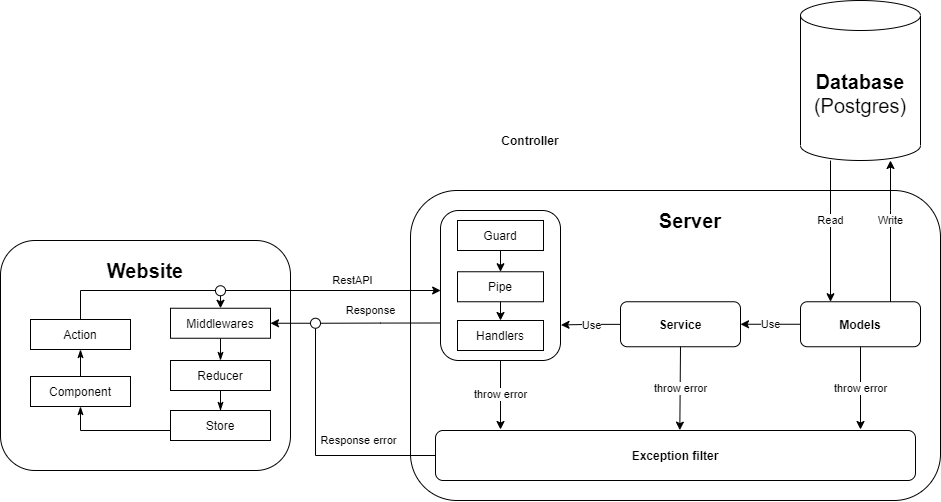

The diagram above was exported from draw.io. Its source (the exported page's mxGraphModel, read from the mxfile embedded in the PNG):
<mxGraphModel dx="2310" dy="1963" grid="1" gridSize="10" guides="1" tooltips="1" connect="1" arrows="1" fold="1" page="1" pageScale="1" pageWidth="827" pageHeight="1169" math="0" shadow="0">
  <root>
    <mxCell id="0" />
    <mxCell id="1" parent="0" />
    <mxCell id="gZMRwMRJJdXJQ0cKzLfR-1" value="&lt;font style=&quot;font-size: 20px&quot;&gt;&lt;b&gt;Database&lt;/b&gt;&lt;br&gt;(Postgres)&lt;/font&gt;" style="shape=cylinder3;whiteSpace=wrap;html=1;boundedLbl=1;backgroundOutline=1;size=15;" parent="1" vertex="1">
      <mxGeometry x="700" y="-270" width="120" height="160" as="geometry" />
    </mxCell>
    <mxCell id="KjKVA0m4UYuZcxa8tyyL-1" value="" style="rounded=1;whiteSpace=wrap;html=1;" parent="1" vertex="1">
      <mxGeometry x="-100" y="-30" width="290" height="230" as="geometry" />
    </mxCell>
    <mxCell id="KjKVA0m4UYuZcxa8tyyL-2" value="Website" style="text;html=1;strokeColor=none;fillColor=none;align=center;verticalAlign=middle;whiteSpace=wrap;rounded=0;fontStyle=1;fontSize=20;" parent="1" vertex="1">
      <mxGeometry x="25" y="-10" width="40" height="20" as="geometry" />
    </mxCell>
    <mxCell id="Amw-VuzgP1fbQdxW3K4u-16" style="edgeStyle=orthogonalEdgeStyle;rounded=0;orthogonalLoop=1;jettySize=auto;html=1;entryX=0.5;entryY=1;entryDx=0;entryDy=0;endArrow=classicThin;endFill=1;" parent="1" source="KjKVA0m4UYuZcxa8tyyL-3" target="KjKVA0m4UYuZcxa8tyyL-4" edge="1">
      <mxGeometry relative="1" as="geometry" />
    </mxCell>
    <mxCell id="KjKVA0m4UYuZcxa8tyyL-3" value="Component" style="rounded=0;whiteSpace=wrap;html=1;" parent="1" vertex="1">
      <mxGeometry x="-70" y="106" width="100" height="30" as="geometry" />
    </mxCell>
    <mxCell id="KjKVA0m4UYuZcxa8tyyL-4" value="Action" style="rounded=0;whiteSpace=wrap;html=1;" parent="1" vertex="1">
      <mxGeometry x="-70" y="49" width="100" height="30" as="geometry" />
    </mxCell>
    <mxCell id="Amw-VuzgP1fbQdxW3K4u-15" style="edgeStyle=orthogonalEdgeStyle;rounded=0;orthogonalLoop=1;jettySize=auto;html=1;endArrow=classicThin;endFill=1;entryX=0.5;entryY=1;entryDx=0;entryDy=0;" parent="1" source="KjKVA0m4UYuZcxa8tyyL-5" target="KjKVA0m4UYuZcxa8tyyL-3" edge="1">
      <mxGeometry relative="1" as="geometry">
        <mxPoint x="-20" y="150" as="targetPoint" />
        <Array as="points">
          <mxPoint x="-20" y="160" />
        </Array>
      </mxGeometry>
    </mxCell>
    <mxCell id="KjKVA0m4UYuZcxa8tyyL-5" value="Store" style="rounded=0;whiteSpace=wrap;html=1;" parent="1" vertex="1">
      <mxGeometry x="70" y="140" width="100" height="30" as="geometry" />
    </mxCell>
    <mxCell id="KjKVA0m4UYuZcxa8tyyL-6" value="" style="rounded=1;whiteSpace=wrap;html=1;" parent="1" vertex="1">
      <mxGeometry x="310" y="-80" width="530" height="310" as="geometry" />
    </mxCell>
    <mxCell id="KjKVA0m4UYuZcxa8tyyL-7" value="Server" style="text;html=1;strokeColor=none;fillColor=none;align=center;verticalAlign=middle;whiteSpace=wrap;rounded=0;fontStyle=1;fontSize=20;" parent="1" vertex="1">
      <mxGeometry x="570" y="-60" width="40" height="20" as="geometry" />
    </mxCell>
    <mxCell id="KjKVA0m4UYuZcxa8tyyL-14" value="Response" style="edgeStyle=orthogonalEdgeStyle;rounded=0;orthogonalLoop=1;jettySize=auto;html=1;exitX=0;exitY=0.75;exitDx=0;exitDy=0;entryX=1;entryY=0.5;entryDx=0;entryDy=0;endArrow=none;endFill=0;" parent="1" source="xaMGjPC64_-0DQqoonV1-1" target="Amw-VuzgP1fbQdxW3K4u-9" edge="1">
      <mxGeometry x="0.1688" y="-13" relative="1" as="geometry">
        <mxPoint x="240" y="53" as="targetPoint" />
        <Array as="points" />
        <mxPoint as="offset" />
        <mxPoint x="340" y="112.5" as="sourcePoint" />
      </mxGeometry>
    </mxCell>
    <mxCell id="KjKVA0m4UYuZcxa8tyyL-9" value="Controller" style="text;html=1;strokeColor=none;fillColor=none;align=center;verticalAlign=middle;whiteSpace=wrap;rounded=0;fontStyle=1" parent="1" vertex="1">
      <mxGeometry x="410" y="-140" width="40" height="20" as="geometry" />
    </mxCell>
    <mxCell id="KjKVA0m4UYuZcxa8tyyL-13" value="RestAPI" style="edgeStyle=orthogonalEdgeStyle;rounded=0;orthogonalLoop=1;jettySize=auto;html=1;entryX=0.002;entryY=0.531;entryDx=0;entryDy=0;entryPerimeter=0;exitX=0.5;exitY=0;exitDx=0;exitDy=0;" parent="1" source="KjKVA0m4UYuZcxa8tyyL-4" target="xaMGjPC64_-0DQqoonV1-1" edge="1">
      <mxGeometry x="0.5453" y="10" relative="1" as="geometry">
        <mxPoint x="340" y="10.000000000000036" as="targetPoint" />
        <Array as="points">
          <mxPoint x="-20" y="20" />
          <mxPoint x="340" y="20" />
        </Array>
        <mxPoint as="offset" />
        <mxPoint x="191.08000000000004" y="10.000000000000036" as="sourcePoint" />
      </mxGeometry>
    </mxCell>
    <mxCell id="KjKVA0m4UYuZcxa8tyyL-16" value="Use" style="edgeStyle=orthogonalEdgeStyle;rounded=0;orthogonalLoop=1;jettySize=auto;html=1;entryX=1.004;entryY=0.763;entryDx=0;entryDy=0;entryPerimeter=0;" parent="1" source="KjKVA0m4UYuZcxa8tyyL-15" target="xaMGjPC64_-0DQqoonV1-1" edge="1">
      <mxGeometry relative="1" as="geometry">
        <mxPoint x="445" y="125" as="targetPoint" />
        <Array as="points" />
      </mxGeometry>
    </mxCell>
    <mxCell id="KjKVA0m4UYuZcxa8tyyL-15" value="&lt;b&gt;Service&lt;/b&gt;" style="rounded=1;whiteSpace=wrap;html=1;" parent="1" vertex="1">
      <mxGeometry x="520" y="31.25" width="120" height="45" as="geometry" />
    </mxCell>
    <mxCell id="KjKVA0m4UYuZcxa8tyyL-20" value="Response error" style="edgeStyle=orthogonalEdgeStyle;rounded=0;orthogonalLoop=1;jettySize=auto;html=1;entryX=0.5;entryY=1;entryDx=0;entryDy=0;endArrow=none;endFill=0;" parent="1" source="KjKVA0m4UYuZcxa8tyyL-17" target="Amw-VuzgP1fbQdxW3K4u-9" edge="1">
      <mxGeometry x="-0.3703" y="-15" relative="1" as="geometry">
        <mxPoint as="offset" />
        <mxPoint x="220" y="90" as="targetPoint" />
        <Array as="points">
          <mxPoint x="215" y="185" />
        </Array>
      </mxGeometry>
    </mxCell>
    <mxCell id="KjKVA0m4UYuZcxa8tyyL-17" value="&lt;b&gt;Exception filter&lt;/b&gt;" style="rounded=1;whiteSpace=wrap;html=1;" parent="1" vertex="1">
      <mxGeometry x="335" y="160" width="480" height="50" as="geometry" />
    </mxCell>
    <mxCell id="KjKVA0m4UYuZcxa8tyyL-25" value="Use" style="edgeStyle=orthogonalEdgeStyle;rounded=0;orthogonalLoop=1;jettySize=auto;html=1;entryX=1;entryY=0.5;entryDx=0;entryDy=0;" parent="1" source="KjKVA0m4UYuZcxa8tyyL-24" target="KjKVA0m4UYuZcxa8tyyL-15" edge="1">
      <mxGeometry relative="1" as="geometry" />
    </mxCell>
    <mxCell id="KjKVA0m4UYuZcxa8tyyL-24" value="&lt;b&gt;Models&lt;/b&gt;" style="rounded=1;whiteSpace=wrap;html=1;" parent="1" vertex="1">
      <mxGeometry x="700" y="31.25" width="120" height="45" as="geometry" />
    </mxCell>
    <mxCell id="KjKVA0m4UYuZcxa8tyyL-29" value="Write" style="edgeStyle=orthogonalEdgeStyle;rounded=0;orthogonalLoop=1;jettySize=auto;html=1;entryX=0.75;entryY=0;entryDx=0;entryDy=0;startArrow=classic;startFill=1;endArrow=none;endFill=0;" parent="1" source="gZMRwMRJJdXJQ0cKzLfR-1" target="KjKVA0m4UYuZcxa8tyyL-24" edge="1">
      <mxGeometry x="-0.1504" relative="1" as="geometry">
        <Array as="points">
          <mxPoint x="790" y="-60" />
          <mxPoint x="790" y="-60" />
        </Array>
        <mxPoint as="offset" />
      </mxGeometry>
    </mxCell>
    <mxCell id="xaMGjPC64_-0DQqoonV1-1" value="" style="rounded=1;whiteSpace=wrap;html=1;" parent="1" vertex="1">
      <mxGeometry x="340" y="-60" width="120" height="150" as="geometry" />
    </mxCell>
    <mxCell id="xaMGjPC64_-0DQqoonV1-2" value="throw error" style="endArrow=classic;html=1;exitX=0.5;exitY=1;exitDx=0;exitDy=0;" parent="1" source="xaMGjPC64_-0DQqoonV1-1" edge="1">
      <mxGeometry width="50" height="50" relative="1" as="geometry">
        <mxPoint x="700" y="200" as="sourcePoint" />
        <mxPoint x="400" y="159" as="targetPoint" />
      </mxGeometry>
    </mxCell>
    <mxCell id="xaMGjPC64_-0DQqoonV1-3" value="throw error" style="endArrow=classic;html=1;exitX=0.5;exitY=1;exitDx=0;exitDy=0;entryX=0.509;entryY=-0.007;entryDx=0;entryDy=0;entryPerimeter=0;" parent="1" source="KjKVA0m4UYuZcxa8tyyL-15" target="KjKVA0m4UYuZcxa8tyyL-17" edge="1">
      <mxGeometry width="50" height="50" relative="1" as="geometry">
        <mxPoint x="560" y="110" as="sourcePoint" />
        <mxPoint x="560" y="192.29999999999995" as="targetPoint" />
      </mxGeometry>
    </mxCell>
    <mxCell id="xaMGjPC64_-0DQqoonV1-4" value="throw error" style="endArrow=classic;html=1;" parent="1" source="KjKVA0m4UYuZcxa8tyyL-24" edge="1">
      <mxGeometry width="50" height="50" relative="1" as="geometry">
        <mxPoint x="759.71" y="96.25" as="sourcePoint" />
        <mxPoint x="760" y="159" as="targetPoint" />
      </mxGeometry>
    </mxCell>
    <mxCell id="xaMGjPC64_-0DQqoonV1-6" value="Read" style="edgeStyle=orthogonalEdgeStyle;rounded=0;orthogonalLoop=1;jettySize=auto;html=1;startArrow=classic;startFill=1;endArrow=none;endFill=0;exitX=0.25;exitY=0;exitDx=0;exitDy=0;" parent="1" source="KjKVA0m4UYuZcxa8tyyL-24" target="gZMRwMRJJdXJQ0cKzLfR-1" edge="1">
      <mxGeometry x="0.1504" relative="1" as="geometry">
        <Array as="points">
          <mxPoint x="730" y="-110" />
        </Array>
        <mxPoint as="offset" />
        <mxPoint x="810" y="-120" as="sourcePoint" />
        <mxPoint x="740" y="-130" as="targetPoint" />
      </mxGeometry>
    </mxCell>
    <mxCell id="xaMGjPC64_-0DQqoonV1-7" value="Guard" style="rounded=0;whiteSpace=wrap;html=1;" parent="1" vertex="1">
      <mxGeometry x="357" y="-50" width="86" height="30" as="geometry" />
    </mxCell>
    <mxCell id="xaMGjPC64_-0DQqoonV1-8" value="Pipe" style="rounded=0;whiteSpace=wrap;html=1;" parent="1" vertex="1">
      <mxGeometry x="357" y="1.25" width="86" height="30" as="geometry" />
    </mxCell>
    <mxCell id="xaMGjPC64_-0DQqoonV1-9" value="Handlers" style="rounded=0;whiteSpace=wrap;html=1;" parent="1" vertex="1">
      <mxGeometry x="357" y="50" width="86" height="30" as="geometry" />
    </mxCell>
    <mxCell id="xaMGjPC64_-0DQqoonV1-10" value="" style="endArrow=classic;html=1;entryX=0.5;entryY=0;entryDx=0;entryDy=0;exitX=0.5;exitY=1;exitDx=0;exitDy=0;" parent="1" source="xaMGjPC64_-0DQqoonV1-8" target="xaMGjPC64_-0DQqoonV1-9" edge="1">
      <mxGeometry width="50" height="50" relative="1" as="geometry">
        <mxPoint x="480" y="90" as="sourcePoint" />
        <mxPoint x="530" y="40" as="targetPoint" />
      </mxGeometry>
    </mxCell>
    <mxCell id="xaMGjPC64_-0DQqoonV1-11" value="" style="endArrow=classic;html=1;entryX=0.5;entryY=0;entryDx=0;entryDy=0;exitX=0.5;exitY=1;exitDx=0;exitDy=0;" parent="1" source="xaMGjPC64_-0DQqoonV1-7" target="xaMGjPC64_-0DQqoonV1-8" edge="1">
      <mxGeometry width="50" height="50" relative="1" as="geometry">
        <mxPoint x="410" y="50" as="sourcePoint" />
        <mxPoint x="410" y="80" as="targetPoint" />
      </mxGeometry>
    </mxCell>
    <mxCell id="Amw-VuzgP1fbQdxW3K4u-14" style="edgeStyle=orthogonalEdgeStyle;rounded=0;orthogonalLoop=1;jettySize=auto;html=1;entryX=0.5;entryY=0;entryDx=0;entryDy=0;endArrow=classicThin;endFill=1;" parent="1" source="Amw-VuzgP1fbQdxW3K4u-2" target="KjKVA0m4UYuZcxa8tyyL-5" edge="1">
      <mxGeometry relative="1" as="geometry" />
    </mxCell>
    <mxCell id="Amw-VuzgP1fbQdxW3K4u-2" value="Reducer" style="rounded=0;whiteSpace=wrap;html=1;" parent="1" vertex="1">
      <mxGeometry x="70" y="90" width="100" height="30" as="geometry" />
    </mxCell>
    <mxCell id="Amw-VuzgP1fbQdxW3K4u-13" style="edgeStyle=orthogonalEdgeStyle;rounded=0;orthogonalLoop=1;jettySize=auto;html=1;entryX=0.5;entryY=0;entryDx=0;entryDy=0;endArrow=classicThin;endFill=1;" parent="1" source="Amw-VuzgP1fbQdxW3K4u-7" target="Amw-VuzgP1fbQdxW3K4u-2" edge="1">
      <mxGeometry relative="1" as="geometry" />
    </mxCell>
    <mxCell id="Amw-VuzgP1fbQdxW3K4u-7" value="Middlewares" style="rounded=0;whiteSpace=wrap;html=1;" parent="1" vertex="1">
      <mxGeometry x="70" y="37.75" width="100" height="30" as="geometry" />
    </mxCell>
    <mxCell id="Amw-VuzgP1fbQdxW3K4u-10" style="edgeStyle=orthogonalEdgeStyle;rounded=0;orthogonalLoop=1;jettySize=auto;html=1;entryX=1;entryY=0.5;entryDx=0;entryDy=0;" parent="1" source="Amw-VuzgP1fbQdxW3K4u-9" target="Amw-VuzgP1fbQdxW3K4u-7" edge="1">
      <mxGeometry relative="1" as="geometry" />
    </mxCell>
    <mxCell id="Amw-VuzgP1fbQdxW3K4u-9" value="" style="ellipse;whiteSpace=wrap;html=1;aspect=fixed;" parent="1" vertex="1">
      <mxGeometry x="210" y="47.75" width="10" height="10" as="geometry" />
    </mxCell>
    <mxCell id="Amw-VuzgP1fbQdxW3K4u-12" value="" style="endArrow=classic;html=1;entryX=0.5;entryY=0;entryDx=0;entryDy=0;" parent="1" target="Amw-VuzgP1fbQdxW3K4u-7" edge="1">
      <mxGeometry width="50" height="50" relative="1" as="geometry">
        <mxPoint x="120" y="20" as="sourcePoint" />
        <mxPoint x="60" y="30" as="targetPoint" />
      </mxGeometry>
    </mxCell>
    <mxCell id="Amw-VuzgP1fbQdxW3K4u-17" value="" style="ellipse;whiteSpace=wrap;html=1;aspect=fixed;" parent="1" vertex="1">
      <mxGeometry x="115" y="15.25" width="10" height="10" as="geometry" />
    </mxCell>
  </root>
</mxGraphModel>